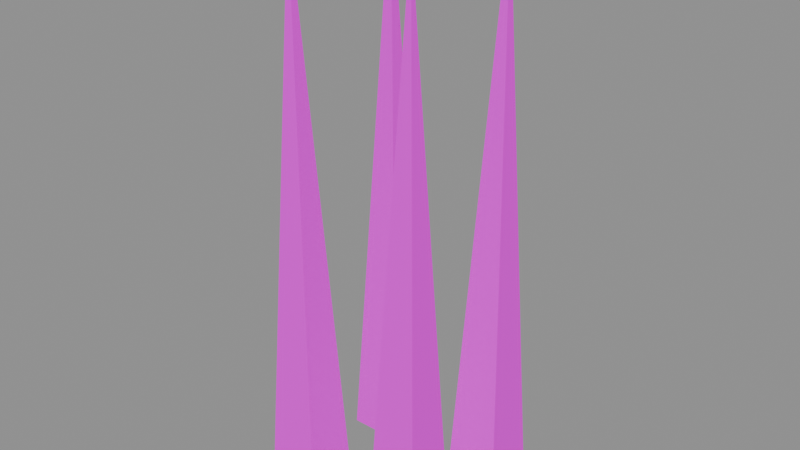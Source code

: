 # Source: spikes_big.blend  (saved by Blender 5.1.30; exported with 4.5.12 LTS)
import bpy
from mathutils import Matrix  # noqa: F401  (used for matrix-valued properties, if any)

bpy.ops.wm.read_factory_settings(use_empty=True)
scene = bpy.context.scene
scene.name = 'Scene'

# ---- images (referenced by path relative to the original .blend; pixels are not part of the script)
import os
ASSET_DIR = os.environ.get("B2B_ASSET_DIR", "")  # directory of the original .blend (textures are referenced by path, not embedded)
HERE = os.path.dirname(os.path.abspath(__file__))  # packed textures are extracted next to this script under _unpacked/

def load_image(name, relpath, width, height, colorspace="sRGB"):
    """Load a texture the original file referenced (path relative to the .blend, or extracted next to this script)."""
    p = next((c for c in (os.path.join(HERE, relpath), os.path.join(ASSET_DIR, relpath)) if relpath and os.path.exists(c)), "")
    if p:
        img = bpy.data.images.load(p, check_existing=True)
        img.name = name
    else:  # same state as the original file: an image datablock whose file is absent (Cycles renders it pink)
        img = bpy.data.images.new(name, width, height)
        img.source = "FILE"
        img.filepath = "//" + (relpath or name)
    img.colorspace_settings.name = colorspace
    return img
img_aap_color_palette_png = load_image('aap color palette.png', 'aap color palette.png', 1024, 1024, 'sRGB')

# ---- materials (node trees are filled in below, after node groups)
mat_material = bpy.data.materials.new('Material')
mat_material.diffuse_color = (0.001518, 0.2542, 0.6376, 1.0)
mat_material.roughness = 1.0
mat_material.specular_intensity = 0.0

# ---- material node trees
mat_material.use_nodes = True; mat_material.node_tree.nodes.clear()
_N = mat_material.node_tree.nodes; _L = mat_material.node_tree.links
n0 = _N.new('ShaderNodeBsdfPrincipled'); n0.name = 'Principled BSDF'; n0.location = (-200, 100)
n0.inputs[2].default_value = 1.0
n0.inputs[13].default_value = 0.0
n0.inputs[27].default_value = (0.0, 0.0, 0.0, 1.0)
n0.inputs[28].default_value = 1.0
n1 = _N.new('ShaderNodeOutputMaterial'); n1.name = 'Material Output'; n1.location = (200, 100)
n2 = _N.new('ShaderNodeNormalMap'); n2.name = 'Normal Map'; n2.location = (-600, -600)
n2.label = 'Normal/Map'
n2.inputs[0].default_value = 0.0
n3 = _N.new('ShaderNodeTexImage'); n3.name = 'Image Texture'; n3.location = (-600, 300)
n3.image = img_aap_color_palette_png
_L.new(n0.outputs[0], n1.inputs[0])
_L.new(n2.outputs[0], n0.inputs[5])
_L.new(n3.outputs[0], n0.inputs[0])
n1.is_active_output = True

# ---- meshes
me_cube_497 = bpy.data.meshes.new('Cube.497')
me_cube_497.from_pydata([(-0.144, -0.144, 0.0002085), (-0.144, -0.05597, 0.0002085), (-0.05597, -0.144, 0.0002085), (-0.05597, -0.05597, 0.0002085), (-0.1, -0.1, 0.8992), (0.05597, -0.144, 0.0002085), (0.05597, -0.05597, 0.0002085), (0.144, -0.144, 0.0002085), (0.144, -0.05597, 0.0002085), (0.1, -0.1, 0.8992), (-0.144, 0.05597, 0.0002085), (-0.144, 0.144, 0.0002085), (-0.05597, 0.05597, 0.0002085), (-0.05597, 0.144, 0.0002085), (-0.1, 0.1, 0.8992), (0.05597, 0.05597, 0.0002085), (0.05597, 0.144, 0.0002085), (0.144, 0.05597, 0.0002085), (0.144, 0.144, 0.0002085), (0.1, 0.1, 0.8992)], [], [(0, 4, 1), (1, 4, 3), (3, 4, 2), (2, 4, 0), (1, 3, 2, 0), (5, 9, 6), (6, 9, 8), (8, 9, 7), (7, 9, 5), (6, 8, 7, 5), (10, 14, 11), (11, 14, 13), (13, 14, 12), (12, 14, 10), (11, 13, 12, 10), (15, 19, 16), (16, 19, 18), (18, 19, 17), (17, 19, 15), (16, 18, 17, 15)])
me_cube_497.polygons.foreach_set('use_smooth', [True] * 20)
_k = set([(0, 1), (0, 2), (0, 4), (1, 3), (1, 4), (2, 3), (2, 4), (3, 4), (5, 6), (5, 7), (5, 9), (6, 8), (6, 9), (7, 8), (7, 9), (8, 9), (10, 11), (10, 12), (10, 14), (11, 13), (11, 14), (12, 13), (12, 14), (13, 14), (15, 16), (15, 17), (15, 19), (16, 18), (16, 19), (17, 18), (17, 19), (18, 19)])
me_cube_497.attributes.new('sharp_edge', 'BOOLEAN', 'EDGE').data.foreach_set('value', [ (min(e.vertices), max(e.vertices)) in _k for e in me_cube_497.edges])
_uv = me_cube_497.uv_layers.new(name='UVMap')
_uv.uv.foreach_set('vector', [0.06198, 0.188, 0.06198, 0.188, 0.06198, 0.188, 0.06198, 0.188, 0.06198, 0.188, 0.06198, 0.188, 0.06198, 0.188, 0.06198, 0.188, 0.06198, 0.188, 0.06198, 0.188, 0.06198, 0.188, 0.06198, 0.188, 0.06198, 0.188, 0.06198, 0.188, 0.06198, 0.188, 0.06198, 0.188, 0.06198, 0.188, 0.06198, 0.188, 0.06198, 0.188, 0.06198, 0.188, 0.06198, 0.188, 0.06198, 0.188, 0.06198, 0.188, 0.06198, 0.188, 0.06198, 0.188, 0.06198, 0.188, 0.06198, 0.188, 0.06198, 0.188, 0.06198, 0.188, 0.06198, 0.188, 0.06198, 0.188, 0.06198, 0.188, 0.06198, 0.188, 0.06198, 0.188, 0.06198, 0.188, 0.06198, 0.188, 0.06198, 0.188, 0.06198, 0.188, 0.06198, 0.188, 0.06198, 0.188, 0.06198, 0.188, 0.06198, 0.188, 0.06198, 0.188, 0.06198, 0.188, 0.06198, 0.188, 0.06198, 0.188, 0.06198, 0.188, 0.06198, 0.188, 0.06198, 0.188, 0.06198, 0.188, 0.06198, 0.188, 0.06198, 0.188, 0.06198, 0.188, 0.06198, 0.188, 0.06198, 0.188, 0.06198, 0.188, 0.06198, 0.188, 0.06198, 0.188, 0.06198, 0.188, 0.06198, 0.188, 0.06198, 0.188, 0.06198, 0.188, 0.06198, 0.188, 0.06198, 0.188])
me_cube_497.materials.append(mat_material)
me_cube_497.update()
me_cube_497.normals_split_custom_set([tuple(v) for v in zip(*[iter([-0.9988, 0.0, 0.04892, -0.9988, 0.0, 0.04892, -0.9988, 0.0, 0.04892, 0.0, 0.9988, 0.04892, 0.0, 0.9988, 0.04892, 0.0, 0.9988, 0.04892, 0.9988, 0.0, 0.04892, 0.9988, 0.0, 0.04892, 0.9988, 0.0, 0.04892, 0.0, -0.9988, 0.04892, 0.0, -0.9988, 0.04892, 0.0, -0.9988, 0.04892, 0.0, 0.0, -1.0, 0.0, 0.0, -1.0, 0.0, 0.0, -1.0, 0.0, 0.0, -1.0, -0.9988, 0.0, 0.04892, -0.9988, 0.0, 0.04892, -0.9988, 0.0, 0.04892, 0.0, 0.9988, 0.04892, 0.0, 0.9988, 0.04892, 0.0, 0.9988, 0.04892, 0.9988, 0.0, 0.04892, 0.9988, 0.0, 0.04892, 0.9988, 0.0, 0.04892, 0.0, -0.9988, 0.04892, 0.0, -0.9988, 0.04892, 0.0, -0.9988, 0.04892, 0.0, 0.0, -1.0, 0.0, 0.0, -1.0, 0.0, 0.0, -1.0, 0.0, 0.0, -1.0, -0.9988, 0.0, 0.04892, -0.9988, 0.0, 0.04892, -0.9988, 0.0, 0.04892, 0.0, 0.9988, 0.04892, 0.0, 0.9988, 0.04892, 0.0, 0.9988, 0.04892, 0.9988, 0.0, 0.04892, 0.9988, 0.0, 0.04892, 0.9988, 0.0, 0.04892, 0.0, -0.9988, 0.04892, 0.0, -0.9988, 0.04892, 0.0, -0.9988, 0.04892, 0.0, 0.0, -1.0, 0.0, 0.0, -1.0, 0.0, 0.0, -1.0, 0.0, 0.0, -1.0, -0.9988, 0.0, 0.04892, -0.9988, 0.0, 0.04892, -0.9988, 0.0, 0.04892, 0.0, 0.9988, 0.04892, 0.0, 0.9988, 0.04892, 0.0, 0.9988, 0.04892, 0.9988, 0.0, 0.04892, 0.9988, 0.0, 0.04892, 0.9988, 0.0, 0.04892, 0.0, -0.9988, 0.04892, 0.0, -0.9988, 0.04892, 0.0, -0.9988, 0.04892, 0.0, 0.0, -1.0, 0.0, 0.0, -1.0, 0.0, 0.0, -1.0, 0.0, 0.0, -1.0])] * 3)])

# ---- objects
ob_spikes_big = bpy.data.objects.new('Spikes big', me_cube_497)
ob_spikes_big_1 = bpy.data.objects.new('spikes_big', None)

# ---- transforms, parenting, visibility, modifiers, constraints
ob_spikes_big.parent = ob_spikes_big_1
ob_spikes_big.location = (16.5, -3.0, 0.0)
ob_spikes_big.rotation_euler = (-1.629e-07, 0.0, 0.0)
ob_spikes_big.color = (0.8, 0.8, 0.8, 1.0)
ob_spikes_big_1.location = (0.0, 0.0, 0.0)
ob_spikes_big_1.empty_display_size = 0.5

# ---- collection membership
scene.collection.objects.link(ob_spikes_big)
scene.collection.objects.link(ob_spikes_big_1)

# ---- scene / render settings (as saved in the file)
scene.frame_start = 1; scene.frame_end = 250; scene.frame_set(1)
scene.render.engine = 'BLENDER_EEVEE_NEXT'
scene.render.fps = 30
scene.render.bake_bias = 0.0
scene.render.bake_samples = 0
scene.cycles.sampling_pattern = 'TABULATED_SOBOL'
scene.eevee.use_volume_custom_range = False
bpy.context.view_layer.update()

# ---- added for rendering (the .blend has no active camera and no usable light): camera, sun + grey world if the file has none
cam_auto = bpy.data.cameras.new('AutoCamera')
cam_auto.lens = 50.0
cam_auto.sensor_width = 36.0
cam_auto.clip_end = 1000.0
ob_auto_camera = bpy.data.objects.new('AutoCamera', cam_auto)
scene.collection.objects.link(ob_auto_camera)
ob_auto_camera.location = (17.4132, -4.09579, 1.18021)
ob_auto_camera.rotation_euler = (1.09748, -7.21219e-08, 0.694738)
scene.camera = ob_auto_camera
light_auto_sun = bpy.data.lights.new('AutoSun', 'SUN')
light_auto_sun.energy = 3.0
light_auto_sun.angle = 0.0523599
ob_auto_sun = bpy.data.objects.new('AutoSun', light_auto_sun)
scene.collection.objects.link(ob_auto_sun)
ob_auto_sun.rotation_euler = (0.872665, 0.174533, 0.523599)
if scene.world is None:
    world_auto = bpy.data.worlds.new('AutoWorld')
    world_auto.color = (0.3, 0.3, 0.3)
    scene.world = world_auto
bpy.context.view_layer.update()
